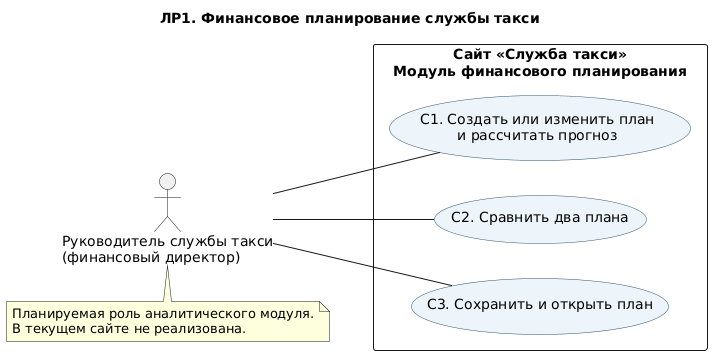

The diagram above was rendered by PlantUML. Its source (embedded in the PNG):
@startuml
left to right direction
skinparam defaultFontName DejaVu Sans
skinparam shadowing false
skinparam backgroundColor white
skinparam usecaseBackgroundColor #EDF4FA
skinparam usecaseBorderColor #31526F
title ЛР1. Финансовое планирование службы такси
actor "Руководитель службы такси\n(финансовый директор)" as Director
rectangle "Сайт «Служба такси»\nМодуль финансового планирования" {
 usecase "С1. Создать или изменить план\nи рассчитать прогноз" as Calculate
 usecase "С2. Сравнить два плана" as Compare
 usecase "С3. Сохранить и открыть план" as Store
}
Director -- Calculate
Director -- Compare
Director -- Store
note bottom of Director
Планируемая роль аналитического модуля.
В текущем сайте не реализована.
end note
@enduml